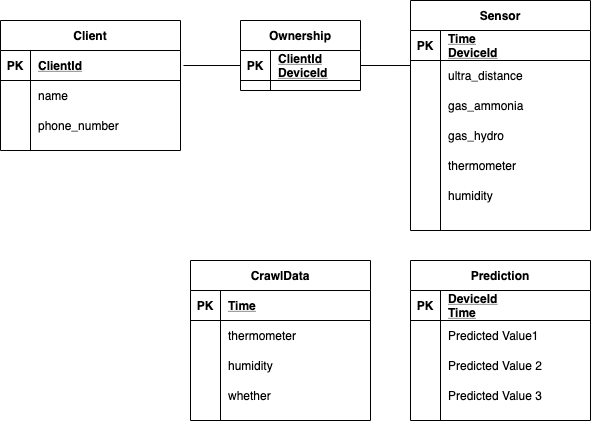

The diagram above was exported from draw.io. Its source (the exported page's mxGraphModel, read from the mxfile embedded in the PNG):
<mxGraphModel dx="2066" dy="1186" grid="1" gridSize="10" guides="1" tooltips="1" connect="1" arrows="1" fold="1" page="1" pageScale="1" pageWidth="827" pageHeight="1169" math="0" shadow="0">
  <root>
    <mxCell id="0" />
    <mxCell id="1" parent="0" />
    <mxCell id="BzMX2DztHhu2zh4sG4qW-1" value="Sensor" style="shape=table;startSize=30;container=1;collapsible=1;childLayout=tableLayout;fixedRows=1;rowLines=0;fontStyle=1;align=center;resizeLast=1;" vertex="1" parent="1">
      <mxGeometry x="560" y="260" width="180" height="230" as="geometry" />
    </mxCell>
    <mxCell id="BzMX2DztHhu2zh4sG4qW-2" value="" style="shape=partialRectangle;collapsible=0;dropTarget=0;pointerEvents=0;fillColor=none;top=0;left=0;bottom=1;right=0;points=[[0,0.5],[1,0.5]];portConstraint=eastwest;" vertex="1" parent="BzMX2DztHhu2zh4sG4qW-1">
      <mxGeometry y="30" width="180" height="30" as="geometry" />
    </mxCell>
    <mxCell id="BzMX2DztHhu2zh4sG4qW-3" value="PK" style="shape=partialRectangle;connectable=0;fillColor=none;top=0;left=0;bottom=0;right=0;fontStyle=1;overflow=hidden;" vertex="1" parent="BzMX2DztHhu2zh4sG4qW-2">
      <mxGeometry width="30" height="30" as="geometry" />
    </mxCell>
    <mxCell id="BzMX2DztHhu2zh4sG4qW-4" value="Time&#10;DeviceId" style="shape=partialRectangle;connectable=0;fillColor=none;top=0;left=0;bottom=0;right=0;align=left;spacingLeft=6;fontStyle=5;overflow=hidden;" vertex="1" parent="BzMX2DztHhu2zh4sG4qW-2">
      <mxGeometry x="30" width="150" height="30" as="geometry" />
    </mxCell>
    <mxCell id="BzMX2DztHhu2zh4sG4qW-5" value="" style="shape=partialRectangle;collapsible=0;dropTarget=0;pointerEvents=0;fillColor=none;top=0;left=0;bottom=0;right=0;points=[[0,0.5],[1,0.5]];portConstraint=eastwest;" vertex="1" parent="BzMX2DztHhu2zh4sG4qW-1">
      <mxGeometry y="60" width="180" height="30" as="geometry" />
    </mxCell>
    <mxCell id="BzMX2DztHhu2zh4sG4qW-6" value="" style="shape=partialRectangle;connectable=0;fillColor=none;top=0;left=0;bottom=0;right=0;editable=1;overflow=hidden;" vertex="1" parent="BzMX2DztHhu2zh4sG4qW-5">
      <mxGeometry width="30" height="30" as="geometry" />
    </mxCell>
    <mxCell id="BzMX2DztHhu2zh4sG4qW-7" value="ultra_distance" style="shape=partialRectangle;connectable=0;fillColor=none;top=0;left=0;bottom=0;right=0;align=left;spacingLeft=6;overflow=hidden;" vertex="1" parent="BzMX2DztHhu2zh4sG4qW-5">
      <mxGeometry x="30" width="150" height="30" as="geometry" />
    </mxCell>
    <mxCell id="BzMX2DztHhu2zh4sG4qW-8" value="" style="shape=partialRectangle;collapsible=0;dropTarget=0;pointerEvents=0;fillColor=none;top=0;left=0;bottom=0;right=0;points=[[0,0.5],[1,0.5]];portConstraint=eastwest;" vertex="1" parent="BzMX2DztHhu2zh4sG4qW-1">
      <mxGeometry y="90" width="180" height="30" as="geometry" />
    </mxCell>
    <mxCell id="BzMX2DztHhu2zh4sG4qW-9" value="" style="shape=partialRectangle;connectable=0;fillColor=none;top=0;left=0;bottom=0;right=0;editable=1;overflow=hidden;" vertex="1" parent="BzMX2DztHhu2zh4sG4qW-8">
      <mxGeometry width="30" height="30" as="geometry" />
    </mxCell>
    <mxCell id="BzMX2DztHhu2zh4sG4qW-10" value="gas_ammonia" style="shape=partialRectangle;connectable=0;fillColor=none;top=0;left=0;bottom=0;right=0;align=left;spacingLeft=6;overflow=hidden;" vertex="1" parent="BzMX2DztHhu2zh4sG4qW-8">
      <mxGeometry x="30" width="150" height="30" as="geometry" />
    </mxCell>
    <mxCell id="BzMX2DztHhu2zh4sG4qW-11" value="" style="shape=partialRectangle;collapsible=0;dropTarget=0;pointerEvents=0;fillColor=none;top=0;left=0;bottom=0;right=0;points=[[0,0.5],[1,0.5]];portConstraint=eastwest;" vertex="1" parent="BzMX2DztHhu2zh4sG4qW-1">
      <mxGeometry y="120" width="180" height="30" as="geometry" />
    </mxCell>
    <mxCell id="BzMX2DztHhu2zh4sG4qW-12" value="" style="shape=partialRectangle;connectable=0;fillColor=none;top=0;left=0;bottom=0;right=0;editable=1;overflow=hidden;" vertex="1" parent="BzMX2DztHhu2zh4sG4qW-11">
      <mxGeometry width="30" height="30" as="geometry" />
    </mxCell>
    <mxCell id="BzMX2DztHhu2zh4sG4qW-13" value="gas_hydro" style="shape=partialRectangle;connectable=0;fillColor=none;top=0;left=0;bottom=0;right=0;align=left;spacingLeft=6;overflow=hidden;" vertex="1" parent="BzMX2DztHhu2zh4sG4qW-11">
      <mxGeometry x="30" width="150" height="30" as="geometry" />
    </mxCell>
    <mxCell id="BzMX2DztHhu2zh4sG4qW-19" style="shape=partialRectangle;collapsible=0;dropTarget=0;pointerEvents=0;fillColor=none;top=0;left=0;bottom=0;right=0;points=[[0,0.5],[1,0.5]];portConstraint=eastwest;" vertex="1" parent="BzMX2DztHhu2zh4sG4qW-1">
      <mxGeometry y="150" width="180" height="30" as="geometry" />
    </mxCell>
    <mxCell id="BzMX2DztHhu2zh4sG4qW-20" style="shape=partialRectangle;connectable=0;fillColor=none;top=0;left=0;bottom=0;right=0;editable=1;overflow=hidden;" vertex="1" parent="BzMX2DztHhu2zh4sG4qW-19">
      <mxGeometry width="30" height="30" as="geometry" />
    </mxCell>
    <mxCell id="BzMX2DztHhu2zh4sG4qW-21" value="thermometer" style="shape=partialRectangle;connectable=0;fillColor=none;top=0;left=0;bottom=0;right=0;align=left;spacingLeft=6;overflow=hidden;" vertex="1" parent="BzMX2DztHhu2zh4sG4qW-19">
      <mxGeometry x="30" width="150" height="30" as="geometry" />
    </mxCell>
    <mxCell id="BzMX2DztHhu2zh4sG4qW-22" style="shape=partialRectangle;collapsible=0;dropTarget=0;pointerEvents=0;fillColor=none;top=0;left=0;bottom=0;right=0;points=[[0,0.5],[1,0.5]];portConstraint=eastwest;" vertex="1" parent="BzMX2DztHhu2zh4sG4qW-1">
      <mxGeometry y="180" width="180" height="30" as="geometry" />
    </mxCell>
    <mxCell id="BzMX2DztHhu2zh4sG4qW-23" style="shape=partialRectangle;connectable=0;fillColor=none;top=0;left=0;bottom=0;right=0;editable=1;overflow=hidden;" vertex="1" parent="BzMX2DztHhu2zh4sG4qW-22">
      <mxGeometry width="30" height="30" as="geometry" />
    </mxCell>
    <mxCell id="BzMX2DztHhu2zh4sG4qW-24" value="humidity" style="shape=partialRectangle;connectable=0;fillColor=none;top=0;left=0;bottom=0;right=0;align=left;spacingLeft=6;overflow=hidden;" vertex="1" parent="BzMX2DztHhu2zh4sG4qW-22">
      <mxGeometry x="30" width="150" height="30" as="geometry" />
    </mxCell>
    <mxCell id="BzMX2DztHhu2zh4sG4qW-25" value="Client" style="shape=table;startSize=30;container=1;collapsible=1;childLayout=tableLayout;fixedRows=1;rowLines=0;fontStyle=1;align=center;resizeLast=1;" vertex="1" parent="1">
      <mxGeometry x="150" y="280" width="180" height="130" as="geometry" />
    </mxCell>
    <mxCell id="BzMX2DztHhu2zh4sG4qW-26" value="" style="shape=partialRectangle;collapsible=0;dropTarget=0;pointerEvents=0;fillColor=none;top=0;left=0;bottom=1;right=0;points=[[0,0.5],[1,0.5]];portConstraint=eastwest;" vertex="1" parent="BzMX2DztHhu2zh4sG4qW-25">
      <mxGeometry y="30" width="180" height="30" as="geometry" />
    </mxCell>
    <mxCell id="BzMX2DztHhu2zh4sG4qW-27" value="PK" style="shape=partialRectangle;connectable=0;fillColor=none;top=0;left=0;bottom=0;right=0;fontStyle=1;overflow=hidden;" vertex="1" parent="BzMX2DztHhu2zh4sG4qW-26">
      <mxGeometry width="30" height="30" as="geometry" />
    </mxCell>
    <mxCell id="BzMX2DztHhu2zh4sG4qW-28" value="ClientId" style="shape=partialRectangle;connectable=0;fillColor=none;top=0;left=0;bottom=0;right=0;align=left;spacingLeft=6;fontStyle=5;overflow=hidden;" vertex="1" parent="BzMX2DztHhu2zh4sG4qW-26">
      <mxGeometry x="30" width="150" height="30" as="geometry" />
    </mxCell>
    <mxCell id="BzMX2DztHhu2zh4sG4qW-29" value="" style="shape=partialRectangle;collapsible=0;dropTarget=0;pointerEvents=0;fillColor=none;top=0;left=0;bottom=0;right=0;points=[[0,0.5],[1,0.5]];portConstraint=eastwest;" vertex="1" parent="BzMX2DztHhu2zh4sG4qW-25">
      <mxGeometry y="60" width="180" height="30" as="geometry" />
    </mxCell>
    <mxCell id="BzMX2DztHhu2zh4sG4qW-30" value="" style="shape=partialRectangle;connectable=0;fillColor=none;top=0;left=0;bottom=0;right=0;editable=1;overflow=hidden;" vertex="1" parent="BzMX2DztHhu2zh4sG4qW-29">
      <mxGeometry width="30" height="30" as="geometry" />
    </mxCell>
    <mxCell id="BzMX2DztHhu2zh4sG4qW-31" value="name" style="shape=partialRectangle;connectable=0;fillColor=none;top=0;left=0;bottom=0;right=0;align=left;spacingLeft=6;overflow=hidden;" vertex="1" parent="BzMX2DztHhu2zh4sG4qW-29">
      <mxGeometry x="30" width="150" height="30" as="geometry" />
    </mxCell>
    <mxCell id="BzMX2DztHhu2zh4sG4qW-32" value="" style="shape=partialRectangle;collapsible=0;dropTarget=0;pointerEvents=0;fillColor=none;top=0;left=0;bottom=0;right=0;points=[[0,0.5],[1,0.5]];portConstraint=eastwest;" vertex="1" parent="BzMX2DztHhu2zh4sG4qW-25">
      <mxGeometry y="90" width="180" height="30" as="geometry" />
    </mxCell>
    <mxCell id="BzMX2DztHhu2zh4sG4qW-33" value="" style="shape=partialRectangle;connectable=0;fillColor=none;top=0;left=0;bottom=0;right=0;editable=1;overflow=hidden;" vertex="1" parent="BzMX2DztHhu2zh4sG4qW-32">
      <mxGeometry width="30" height="30" as="geometry" />
    </mxCell>
    <mxCell id="BzMX2DztHhu2zh4sG4qW-34" value="phone_number" style="shape=partialRectangle;connectable=0;fillColor=none;top=0;left=0;bottom=0;right=0;align=left;spacingLeft=6;overflow=hidden;" vertex="1" parent="BzMX2DztHhu2zh4sG4qW-32">
      <mxGeometry x="30" width="150" height="30" as="geometry" />
    </mxCell>
    <mxCell id="BzMX2DztHhu2zh4sG4qW-38" value="Ownership" style="shape=table;startSize=30;container=1;collapsible=1;childLayout=tableLayout;fixedRows=1;rowLines=0;fontStyle=1;align=center;resizeLast=1;" vertex="1" parent="1">
      <mxGeometry x="390" y="280" width="120" height="70" as="geometry" />
    </mxCell>
    <mxCell id="BzMX2DztHhu2zh4sG4qW-39" value="" style="shape=partialRectangle;collapsible=0;dropTarget=0;pointerEvents=0;fillColor=none;top=0;left=0;bottom=1;right=0;points=[[0,0.5],[1,0.5]];portConstraint=eastwest;" vertex="1" parent="BzMX2DztHhu2zh4sG4qW-38">
      <mxGeometry y="30" width="120" height="30" as="geometry" />
    </mxCell>
    <mxCell id="BzMX2DztHhu2zh4sG4qW-40" value="PK" style="shape=partialRectangle;connectable=0;fillColor=none;top=0;left=0;bottom=0;right=0;fontStyle=1;overflow=hidden;" vertex="1" parent="BzMX2DztHhu2zh4sG4qW-39">
      <mxGeometry width="30" height="30" as="geometry" />
    </mxCell>
    <mxCell id="BzMX2DztHhu2zh4sG4qW-41" value="ClientId&#10;DeviceId" style="shape=partialRectangle;connectable=0;fillColor=none;top=0;left=0;bottom=0;right=0;align=left;spacingLeft=6;fontStyle=5;overflow=hidden;" vertex="1" parent="BzMX2DztHhu2zh4sG4qW-39">
      <mxGeometry x="30" width="90" height="30" as="geometry" />
    </mxCell>
    <mxCell id="BzMX2DztHhu2zh4sG4qW-53" value="CrawlData" style="shape=table;startSize=30;container=1;collapsible=1;childLayout=tableLayout;fixedRows=1;rowLines=0;fontStyle=1;align=center;resizeLast=1;" vertex="1" parent="1">
      <mxGeometry x="340" y="520" width="180" height="160" as="geometry" />
    </mxCell>
    <mxCell id="BzMX2DztHhu2zh4sG4qW-54" value="" style="shape=partialRectangle;collapsible=0;dropTarget=0;pointerEvents=0;fillColor=none;top=0;left=0;bottom=1;right=0;points=[[0,0.5],[1,0.5]];portConstraint=eastwest;" vertex="1" parent="BzMX2DztHhu2zh4sG4qW-53">
      <mxGeometry y="30" width="180" height="30" as="geometry" />
    </mxCell>
    <mxCell id="BzMX2DztHhu2zh4sG4qW-55" value="PK" style="shape=partialRectangle;connectable=0;fillColor=none;top=0;left=0;bottom=0;right=0;fontStyle=1;overflow=hidden;" vertex="1" parent="BzMX2DztHhu2zh4sG4qW-54">
      <mxGeometry width="30" height="30" as="geometry" />
    </mxCell>
    <mxCell id="BzMX2DztHhu2zh4sG4qW-56" value="Time" style="shape=partialRectangle;connectable=0;fillColor=none;top=0;left=0;bottom=0;right=0;align=left;spacingLeft=6;fontStyle=5;overflow=hidden;" vertex="1" parent="BzMX2DztHhu2zh4sG4qW-54">
      <mxGeometry x="30" width="150" height="30" as="geometry" />
    </mxCell>
    <mxCell id="BzMX2DztHhu2zh4sG4qW-57" value="" style="shape=partialRectangle;collapsible=0;dropTarget=0;pointerEvents=0;fillColor=none;top=0;left=0;bottom=0;right=0;points=[[0,0.5],[1,0.5]];portConstraint=eastwest;" vertex="1" parent="BzMX2DztHhu2zh4sG4qW-53">
      <mxGeometry y="60" width="180" height="30" as="geometry" />
    </mxCell>
    <mxCell id="BzMX2DztHhu2zh4sG4qW-58" value="" style="shape=partialRectangle;connectable=0;fillColor=none;top=0;left=0;bottom=0;right=0;editable=1;overflow=hidden;" vertex="1" parent="BzMX2DztHhu2zh4sG4qW-57">
      <mxGeometry width="30" height="30" as="geometry" />
    </mxCell>
    <mxCell id="BzMX2DztHhu2zh4sG4qW-59" value="thermometer" style="shape=partialRectangle;connectable=0;fillColor=none;top=0;left=0;bottom=0;right=0;align=left;spacingLeft=6;overflow=hidden;" vertex="1" parent="BzMX2DztHhu2zh4sG4qW-57">
      <mxGeometry x="30" width="150" height="30" as="geometry" />
    </mxCell>
    <mxCell id="BzMX2DztHhu2zh4sG4qW-60" value="" style="shape=partialRectangle;collapsible=0;dropTarget=0;pointerEvents=0;fillColor=none;top=0;left=0;bottom=0;right=0;points=[[0,0.5],[1,0.5]];portConstraint=eastwest;" vertex="1" parent="BzMX2DztHhu2zh4sG4qW-53">
      <mxGeometry y="90" width="180" height="30" as="geometry" />
    </mxCell>
    <mxCell id="BzMX2DztHhu2zh4sG4qW-61" value="" style="shape=partialRectangle;connectable=0;fillColor=none;top=0;left=0;bottom=0;right=0;editable=1;overflow=hidden;" vertex="1" parent="BzMX2DztHhu2zh4sG4qW-60">
      <mxGeometry width="30" height="30" as="geometry" />
    </mxCell>
    <mxCell id="BzMX2DztHhu2zh4sG4qW-62" value="humidity" style="shape=partialRectangle;connectable=0;fillColor=none;top=0;left=0;bottom=0;right=0;align=left;spacingLeft=6;overflow=hidden;" vertex="1" parent="BzMX2DztHhu2zh4sG4qW-60">
      <mxGeometry x="30" width="150" height="30" as="geometry" />
    </mxCell>
    <mxCell id="BzMX2DztHhu2zh4sG4qW-63" value="" style="shape=partialRectangle;collapsible=0;dropTarget=0;pointerEvents=0;fillColor=none;top=0;left=0;bottom=0;right=0;points=[[0,0.5],[1,0.5]];portConstraint=eastwest;" vertex="1" parent="BzMX2DztHhu2zh4sG4qW-53">
      <mxGeometry y="120" width="180" height="30" as="geometry" />
    </mxCell>
    <mxCell id="BzMX2DztHhu2zh4sG4qW-64" value="" style="shape=partialRectangle;connectable=0;fillColor=none;top=0;left=0;bottom=0;right=0;editable=1;overflow=hidden;" vertex="1" parent="BzMX2DztHhu2zh4sG4qW-63">
      <mxGeometry width="30" height="30" as="geometry" />
    </mxCell>
    <mxCell id="BzMX2DztHhu2zh4sG4qW-65" value="whether" style="shape=partialRectangle;connectable=0;fillColor=none;top=0;left=0;bottom=0;right=0;align=left;spacingLeft=6;overflow=hidden;" vertex="1" parent="BzMX2DztHhu2zh4sG4qW-63">
      <mxGeometry x="30" width="150" height="30" as="geometry" />
    </mxCell>
    <mxCell id="BzMX2DztHhu2zh4sG4qW-66" value="" style="endArrow=none;html=1;entryX=0;entryY=0.5;entryDx=0;entryDy=0;" edge="1" parent="1" target="BzMX2DztHhu2zh4sG4qW-39">
      <mxGeometry width="50" height="50" relative="1" as="geometry">
        <mxPoint x="333" y="325" as="sourcePoint" />
        <mxPoint x="520" y="420" as="targetPoint" />
      </mxGeometry>
    </mxCell>
    <mxCell id="BzMX2DztHhu2zh4sG4qW-67" value="" style="endArrow=none;html=1;exitX=1;exitY=0.5;exitDx=0;exitDy=0;entryX=0;entryY=0.167;entryDx=0;entryDy=0;entryPerimeter=0;" edge="1" parent="1" source="BzMX2DztHhu2zh4sG4qW-39" target="BzMX2DztHhu2zh4sG4qW-5">
      <mxGeometry width="50" height="50" relative="1" as="geometry">
        <mxPoint x="470" y="470" as="sourcePoint" />
        <mxPoint x="520" y="420" as="targetPoint" />
      </mxGeometry>
    </mxCell>
    <mxCell id="BzMX2DztHhu2zh4sG4qW-68" value="Prediction" style="shape=table;startSize=30;container=1;collapsible=1;childLayout=tableLayout;fixedRows=1;rowLines=0;fontStyle=1;align=center;resizeLast=1;" vertex="1" parent="1">
      <mxGeometry x="560" y="520" width="180" height="160" as="geometry" />
    </mxCell>
    <mxCell id="BzMX2DztHhu2zh4sG4qW-69" value="" style="shape=partialRectangle;collapsible=0;dropTarget=0;pointerEvents=0;fillColor=none;top=0;left=0;bottom=1;right=0;points=[[0,0.5],[1,0.5]];portConstraint=eastwest;" vertex="1" parent="BzMX2DztHhu2zh4sG4qW-68">
      <mxGeometry y="30" width="180" height="30" as="geometry" />
    </mxCell>
    <mxCell id="BzMX2DztHhu2zh4sG4qW-70" value="PK" style="shape=partialRectangle;connectable=0;fillColor=none;top=0;left=0;bottom=0;right=0;fontStyle=1;overflow=hidden;" vertex="1" parent="BzMX2DztHhu2zh4sG4qW-69">
      <mxGeometry width="30" height="30" as="geometry" />
    </mxCell>
    <mxCell id="BzMX2DztHhu2zh4sG4qW-71" value="DeviceId&#10;Time" style="shape=partialRectangle;connectable=0;fillColor=none;top=0;left=0;bottom=0;right=0;align=left;spacingLeft=6;fontStyle=5;overflow=hidden;" vertex="1" parent="BzMX2DztHhu2zh4sG4qW-69">
      <mxGeometry x="30" width="150" height="30" as="geometry" />
    </mxCell>
    <mxCell id="BzMX2DztHhu2zh4sG4qW-72" value="" style="shape=partialRectangle;collapsible=0;dropTarget=0;pointerEvents=0;fillColor=none;top=0;left=0;bottom=0;right=0;points=[[0,0.5],[1,0.5]];portConstraint=eastwest;" vertex="1" parent="BzMX2DztHhu2zh4sG4qW-68">
      <mxGeometry y="60" width="180" height="30" as="geometry" />
    </mxCell>
    <mxCell id="BzMX2DztHhu2zh4sG4qW-73" value="" style="shape=partialRectangle;connectable=0;fillColor=none;top=0;left=0;bottom=0;right=0;editable=1;overflow=hidden;" vertex="1" parent="BzMX2DztHhu2zh4sG4qW-72">
      <mxGeometry width="30" height="30" as="geometry" />
    </mxCell>
    <mxCell id="BzMX2DztHhu2zh4sG4qW-74" value="Predicted Value1" style="shape=partialRectangle;connectable=0;fillColor=none;top=0;left=0;bottom=0;right=0;align=left;spacingLeft=6;overflow=hidden;" vertex="1" parent="BzMX2DztHhu2zh4sG4qW-72">
      <mxGeometry x="30" width="150" height="30" as="geometry" />
    </mxCell>
    <mxCell id="BzMX2DztHhu2zh4sG4qW-75" value="" style="shape=partialRectangle;collapsible=0;dropTarget=0;pointerEvents=0;fillColor=none;top=0;left=0;bottom=0;right=0;points=[[0,0.5],[1,0.5]];portConstraint=eastwest;" vertex="1" parent="BzMX2DztHhu2zh4sG4qW-68">
      <mxGeometry y="90" width="180" height="30" as="geometry" />
    </mxCell>
    <mxCell id="BzMX2DztHhu2zh4sG4qW-76" value="" style="shape=partialRectangle;connectable=0;fillColor=none;top=0;left=0;bottom=0;right=0;editable=1;overflow=hidden;" vertex="1" parent="BzMX2DztHhu2zh4sG4qW-75">
      <mxGeometry width="30" height="30" as="geometry" />
    </mxCell>
    <mxCell id="BzMX2DztHhu2zh4sG4qW-77" value="Predicted Value 2" style="shape=partialRectangle;connectable=0;fillColor=none;top=0;left=0;bottom=0;right=0;align=left;spacingLeft=6;overflow=hidden;" vertex="1" parent="BzMX2DztHhu2zh4sG4qW-75">
      <mxGeometry x="30" width="150" height="30" as="geometry" />
    </mxCell>
    <mxCell id="BzMX2DztHhu2zh4sG4qW-78" value="" style="shape=partialRectangle;collapsible=0;dropTarget=0;pointerEvents=0;fillColor=none;top=0;left=0;bottom=0;right=0;points=[[0,0.5],[1,0.5]];portConstraint=eastwest;" vertex="1" parent="BzMX2DztHhu2zh4sG4qW-68">
      <mxGeometry y="120" width="180" height="30" as="geometry" />
    </mxCell>
    <mxCell id="BzMX2DztHhu2zh4sG4qW-79" value="" style="shape=partialRectangle;connectable=0;fillColor=none;top=0;left=0;bottom=0;right=0;editable=1;overflow=hidden;" vertex="1" parent="BzMX2DztHhu2zh4sG4qW-78">
      <mxGeometry width="30" height="30" as="geometry" />
    </mxCell>
    <mxCell id="BzMX2DztHhu2zh4sG4qW-80" value="Predicted Value 3" style="shape=partialRectangle;connectable=0;fillColor=none;top=0;left=0;bottom=0;right=0;align=left;spacingLeft=6;overflow=hidden;" vertex="1" parent="BzMX2DztHhu2zh4sG4qW-78">
      <mxGeometry x="30" width="150" height="30" as="geometry" />
    </mxCell>
  </root>
</mxGraphModel>